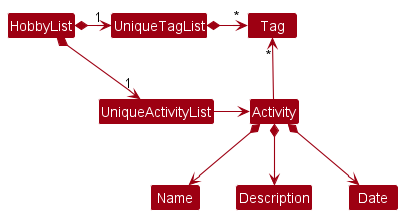

The diagram above was rendered by PlantUML. Its source (embedded in the PNG):
@startuml
!include style.puml
skinparam arrowThickness 1.1
skinparam arrowColor MODEL_COLOR
skinparam classBackgroundColor MODEL_COLOR

HobbyList *-right-> "1" UniqueActivityList
HobbyList *-right-> "1" UniqueTagList
UniqueTagList -[hidden]down- UniqueActivityList
UniqueTagList -[hidden]down- UniqueActivityList

UniqueTagList *-right-> "*" Tag
UniqueActivityList -right-> Activity

Activity -up-> "*" Tag

Activity *--> Name
Activity *--> Description
Activity *--> Date
@enduml